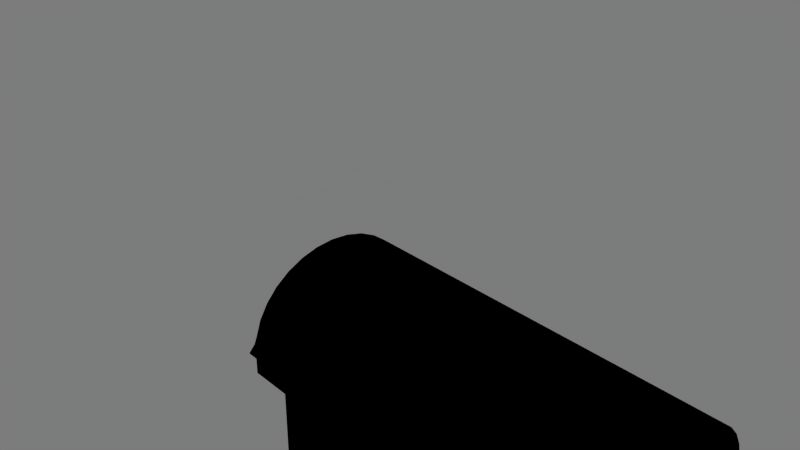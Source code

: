 # Source: chest.blend  (saved by Blender 2.78.0; exported with 4.5.12 LTS)
import bpy
from mathutils import Matrix  # noqa: F401  (used for matrix-valued properties, if any)

bpy.ops.wm.read_factory_settings(use_empty=True)
scene = bpy.context.scene
scene.name = 'Standard_Female_Figure'

# ---- collections
col_collection_1 = bpy.data.collections.new('Collection 1'); scene.collection.children.link(col_collection_1)

# ---- materials (node trees are filled in below, after node groups)
mat_material_009 = bpy.data.materials.new('Material.009')
mat_material_009.alpha_threshold = 0.0
mat_material_009.use_transparent_shadow = False
mat_material_009.roughness = 0.5
mat_material_007 = bpy.data.materials.new('Material.007')
mat_material_007.alpha_threshold = 0.0
mat_material_007.use_transparent_shadow = False
mat_material_007.roughness = 0.5
mat_lighthardwood = bpy.data.materials.new('LightHardWood')
mat_lighthardwood.alpha_threshold = 0.0
mat_lighthardwood.use_transparent_shadow = False
mat_lighthardwood.roughness = 0.5
mat_material_005 = bpy.data.materials.new('Material.005')
mat_material_005.alpha_threshold = 0.0
mat_material_005.use_transparent_shadow = False
mat_material_005.roughness = 0.5
mat_material_002 = bpy.data.materials.new('Material.002')
mat_material_002.alpha_threshold = 0.0
mat_material_002.use_transparent_shadow = False
mat_material_002.roughness = 0.5
mat_hardwood = bpy.data.materials.new('HardWood.')
mat_hardwood.alpha_threshold = 0.0
mat_hardwood.use_transparent_shadow = False
mat_hardwood.diffuse_color = (0.06998, 0.0423, 0.03099, 1.0)
mat_hardwood.roughness = 0.5

# ---- material node trees
mat_material_009.use_nodes = True; mat_material_009.node_tree.nodes.clear()
_N = mat_material_009.node_tree.nodes; _L = mat_material_009.node_tree.links
n0 = _N.new('NodeUndefined'); n0.name = 'Output'; n0.location = (300, 300)
n0.inputs[1].default_value = 1.0
n1 = _N.new('NodeUndefined'); n1.name = 'Material'; n1.location = (10, 300)
n1.inputs[0].default_value = (0.04249, 0.04249, 0.04249, 1.0)
n1.inputs[1].default_value = (0.3034, 0.3034, 0.3034, 1.0)
n1.inputs[2].default_value = 0.8
n1.inputs[3].default_value = (0.0, 0.0, 0.0)
_L.new(n1.outputs[0], n0.inputs[0])
mat_material_007.use_nodes = True; mat_material_007.node_tree.nodes.clear()
_N = mat_material_007.node_tree.nodes; _L = mat_material_007.node_tree.links
n0 = _N.new('NodeUndefined'); n0.name = 'Output'; n0.location = (300, 300)
n0.inputs[1].default_value = 1.0
n1 = _N.new('NodeUndefined'); n1.name = 'Material'; n1.location = (10, 300)
n1.inputs[0].default_value = (0.011, 0.011, 0.011, 1.0)
n1.inputs[1].default_value = (1.0, 1.0, 1.0, 1.0)
n1.inputs[2].default_value = 0.8
n1.inputs[3].default_value = (0.0, 0.0, 0.0)
_L.new(n1.outputs[0], n0.inputs[0])
mat_lighthardwood.use_nodes = True; mat_lighthardwood.node_tree.nodes.clear()
_N = mat_lighthardwood.node_tree.nodes; _L = mat_lighthardwood.node_tree.links
n0 = _N.new('NodeUndefined'); n0.name = 'Output'; n0.location = (300, 300)
n0.inputs[1].default_value = 1.0
n1 = _N.new('NodeUndefined'); n1.name = 'Material'; n1.location = (10, 300)
n1.inputs[0].default_value = (0.03961, 0.01386, 0.003618, 1.0)
n1.inputs[1].default_value = (0.3827, 0.3827, 0.3827, 1.0)
n1.inputs[2].default_value = 0.8
n1.inputs[3].default_value = (0.0, 0.0, 0.0)
_L.new(n1.outputs[0], n0.inputs[0])
mat_material_005.use_nodes = True; mat_material_005.node_tree.nodes.clear()
_N = mat_material_005.node_tree.nodes; _L = mat_material_005.node_tree.links
n0 = _N.new('NodeUndefined'); n0.name = 'Output'; n0.location = (300, 300)
n0.inputs[1].default_value = 1.0
n1 = _N.new('NodeUndefined'); n1.name = 'Material'; n1.location = (10, 300)
n1.inputs[0].default_value = (0.011, 0.011, 0.011, 1.0)
n1.inputs[1].default_value = (1.0, 1.0, 1.0, 1.0)
n1.inputs[2].default_value = 0.8
n1.inputs[3].default_value = (0.0, 0.0, 0.0)
_L.new(n1.outputs[0], n0.inputs[0])
mat_material_002.use_nodes = True; mat_material_002.node_tree.nodes.clear()
_N = mat_material_002.node_tree.nodes; _L = mat_material_002.node_tree.links
n0 = _N.new('NodeUndefined'); n0.name = 'Material'; n0.location = (10, 300)
n0.inputs[0].default_value = (0.01092, 0.01092, 0.01092, 1.0)
n0.inputs[1].default_value = (0.6881, 0.6881, 0.6881, 1.0)
n0.inputs[2].default_value = 0.8
n0.inputs[3].default_value = (0.0, 0.0, 0.0)
n1 = _N.new('NodeUndefined'); n1.name = 'Output'; n1.location = (300, 300)
n1.inputs[1].default_value = 1.0
_L.new(n0.outputs[0], n1.inputs[0])
mat_hardwood.use_nodes = True; mat_hardwood.node_tree.nodes.clear()
_N = mat_hardwood.node_tree.nodes; _L = mat_hardwood.node_tree.links
n0 = _N.new('NodeUndefined'); n0.name = 'Output'; n0.location = (378, 453)
n0.inputs[1].default_value = 1.0
n1 = _N.new('NodeUndefined'); n1.name = 'Material'; n1.location = (30, 429)
n1.inputs[0].default_value = (0.02141, 0.00672, 0.003104, 1.0)
n1.inputs[1].default_value = (1.0, 0.8499, 0.8019, 1.0)
n1.inputs[2].default_value = 0.8
n1.inputs[3].default_value = (0.0, 0.0, 0.0)
_L.new(n1.outputs[0], n0.inputs[0])

# ---- world
world_world = bpy.data.worlds.new('World'); scene.world = world_world
world_world.color = (0.2, 0.2, 0.2)
world_world.use_sun_shadow = False
world_world.sun_shadow_jitter_overblur = 0.0
world_world.cycles.sampling_method = 'NONE'
world_world.cycles.sample_map_resolution = 256

# ---- cameras
cam_camera_perspective10 = bpy.data.cameras.new('Camera_Perspective10')
cam_camera_perspective10.clip_end = 5e+04
cam_camera_perspective10.lens = 38.63
cam_camera_perspective10.sensor_width = 32.0
cam_camera_perspective10.sensor_height = 18.0
cam_camera_perspective10.dof.focus_distance = 100.0
cam_camera_perspective10.dof.aperture_fstop = 128.0

# ---- meshes
me_cube_002 = bpy.data.meshes.new('Cube.002')
me_cube_002.from_pydata([(-1.0, -1.0, -1.0), (-1.0, -1.0, 1.0), (-1.0, 1.0, -1.0), (-1.0, 1.0, 1.0), (1.0, -1.0, -1.0), (1.0, -1.0, 1.0), (1.0, 1.0, -1.0), (1.0, 1.0, 1.0)], [], [(0, 1, 3, 2), (2, 3, 7, 6), (6, 7, 5, 4), (4, 5, 1, 0), (2, 6, 4, 0), (7, 3, 1, 5)])
me_cube_002.materials.append(mat_material_009)
me_cube_002.use_remesh_preserve_volume = False
me_cube_002.use_remesh_preserve_attributes = False
me_cube_002.use_mirror_vertex_groups = False
me_cube_002.update()
me_cube = bpy.data.meshes.new('Cube')
me_cube.from_pydata([(-1.0, -1.0, -1.0), (-1.0, -1.0, 1.0), (-1.0, 1.0, -1.0), (-1.0, 1.0, 1.0), (1.0, -1.0, -1.0), (1.0, -1.0, 1.0), (1.0, 1.0, -1.0), (1.0, 1.0, 1.0), (-1.0, 0.0, -1.0), (-1.0, -1.0, 0.0), (-1.0, 0.0, 1.0), (-1.0, 1.0, 0.0), (0.9224, 1.0, -1.0), (0.9224, 1.0, 1.0), (1.0, 1.0, 0.0), (1.0, 0.0, -1.0), (1.0, 0.0, 1.0), (1.0, -1.0, 0.0), (0.9224, -1.0, -1.0), (0.9224, -1.0, 1.0), (0.9224, 0.0, 1.0), (0.9224, 0.0, -1.0), (0.9224, -1.0, 0.0), (1.0, 0.0, 0.0), (0.9224, 1.0, 0.0), (-1.0, 0.0, 0.0), (1.0, -1.0, 0.0), (1.0, -1.0, -1.0), (0.9224, -1.0, -1.0), (1.0, -1.0, 1.0), (0.9224, -1.0, 1.0), (0.9224, -1.0, 0.0), (1.0, -35.49, 0.0), (1.0, -35.49, -1.0), (0.9224, -35.49, -1.0), (1.0, -35.49, 1.0), (0.9224, -35.49, 1.0), (0.9224, -35.49, 0.0), (1.0, -35.49, -0.9192), (0.9612, -35.49, -1.0), (1.0, -35.49, 0.8604), (0.9612, -35.49, 1.0), (0.9612, -35.49, 0.0), (0.9224, -35.49, -0.9192), (0.9224, -35.49, 0.8604), (0.9612, -35.49, 0.8604), (0.9612, -35.49, -0.9192)], [], [(25, 10, 3, 11), (24, 13, 7, 14), (23, 16, 5, 17), (22, 19, 1, 9), (21, 15, 4, 18), (20, 10, 1, 19), (16, 20, 19, 5), (7, 13, 20, 16), (13, 3, 10, 20), (8, 21, 18, 0), (2, 12, 21, 8), (12, 6, 15, 21), (18, 22, 9, 0), (5, 19, 30, 29), (22, 18, 28, 31), (15, 23, 17, 4), (6, 14, 23, 15), (14, 7, 16, 23), (12, 24, 14, 6), (2, 11, 24, 12), (11, 3, 13, 24), (8, 25, 11, 2), (0, 9, 25, 8), (9, 1, 10, 25), (26, 29, 35, 40, 32), (30, 31, 37, 44, 36), (18, 4, 27, 28), (17, 5, 29, 26), (19, 22, 31, 30), (4, 17, 26, 27), (46, 42, 37, 43), (45, 41, 36, 44), (27, 26, 32, 38, 33), (31, 28, 34, 43, 37), (29, 30, 36, 41, 35), (28, 27, 33, 39, 34), (42, 45, 44, 37), (32, 40, 45, 42), (40, 35, 41, 45), (39, 46, 43, 34), (33, 38, 46, 39), (38, 32, 42, 46)])
me_cube.use_remesh_preserve_volume = False
me_cube.use_remesh_preserve_attributes = False
me_cube.use_mirror_vertex_groups = False
me_cube.update()
me_circle_005 = bpy.data.meshes.new('Circle.005')
me_circle_005.from_pydata([(2.176, 1.54, -0.6991), (1.981, 1.521, -0.6991), (1.793, 1.464, -0.6991), (1.62, 1.371, -0.6991), (1.469, 1.247, -0.6991), (1.345, 1.095, -0.6991), (1.252, 0.9224, -0.6991), (1.195, 0.7348, -0.6991), (1.176, 0.5397, -0.6991), (1.195, 0.3446, -0.6991), (1.252, 0.1571, -0.6991), (1.345, -0.01584, -0.6991), (1.469, -0.1674, -0.6991), (1.62, -0.2917, -0.6991), (1.793, -0.3841, -0.6991), (1.981, -0.4411, -0.6991), (2.176, -0.4603, -0.6991), (2.371, -0.4411, -0.6991), (2.559, -0.3841, -0.6991), (2.732, -0.2917, -0.6991), (2.883, -0.1674, -0.6991), (3.008, -0.01584, -0.6991), (3.1, 0.1571, -0.6991), (3.157, 0.3446, -0.6991), (3.176, 0.5397, -0.6991), (3.157, 0.7348, -0.6991), (3.1, 0.9224, -0.6991), (3.008, 1.095, -0.6991), (2.883, 1.247, -0.6991), (2.732, 1.371, -0.6991), (2.559, 1.464, -0.6991), (2.371, 1.521, -0.6991), (1.981, 1.521, -0.4541), (2.176, 1.54, -0.4541), (1.793, 1.464, -0.4541), (1.62, 1.371, -0.4541), (1.469, 1.247, -0.4541), (1.345, 1.095, -0.4541), (1.252, 0.9224, -0.4541), (1.195, 0.7348, -0.4541), (1.176, 0.5397, -0.4541), (1.195, 0.3446, -0.4541), (1.252, 0.1571, -0.4541), (1.345, -0.01584, -0.4541), (1.469, -0.1674, -0.4541), (1.62, -0.2917, -0.4541), (1.793, -0.3841, -0.4541), (1.981, -0.4411, -0.4541), (2.176, -0.4603, -0.4541), (2.371, -0.4411, -0.4541), (2.559, -0.3841, -0.4541), (2.732, -0.2917, -0.4541), (2.883, -0.1674, -0.4541), (3.008, -0.01584, -0.4541), (3.1, 0.1571, -0.4541), (3.157, 0.3446, -0.4541), (3.176, 0.5397, -0.4541), (3.157, 0.7348, -0.4541), (3.1, 0.9224, -0.4541), (3.008, 1.095, -0.4541), (2.883, 1.247, -0.4541), (2.732, 1.371, -0.4541), (2.559, 1.464, -0.4541), (2.371, 1.521, -0.4541)], [], [(1, 0, 31, 30, 29, 28, 27, 26, 25, 24, 23, 22, 21, 20, 19, 18, 17, 16, 15, 14, 13, 12, 11, 10, 9, 8, 7, 6, 5, 4, 3, 2), (32, 34, 35, 36, 37, 38, 39, 40, 41, 42, 43, 44, 45, 46, 47, 48, 49, 50, 51, 52, 53, 54, 55, 56, 57, 58, 59, 60, 61, 62, 63, 33), (23, 24, 56, 55), (10, 11, 43, 42), (24, 25, 57, 56), (11, 12, 44, 43), (25, 26, 58, 57), (12, 13, 45, 44), (26, 27, 59, 58), (13, 14, 46, 45), (0, 1, 32, 33), (27, 28, 60, 59), (14, 15, 47, 46), (1, 2, 34, 32), (28, 29, 61, 60), (15, 16, 48, 47), (2, 3, 35, 34), (29, 30, 62, 61), (16, 17, 49, 48), (3, 4, 36, 35), (30, 31, 63, 62), (17, 18, 50, 49), (4, 5, 37, 36), (31, 0, 33, 63), (18, 19, 51, 50), (5, 6, 38, 37), (19, 20, 52, 51), (6, 7, 39, 38), (20, 21, 53, 52), (7, 8, 40, 39), (21, 22, 54, 53), (8, 9, 41, 40), (22, 23, 55, 54), (9, 10, 42, 41)])
me_circle_005.materials.append(mat_material_007)
me_circle_005.use_remesh_preserve_volume = False
me_circle_005.use_remesh_preserve_attributes = False
me_circle_005.use_mirror_vertex_groups = False
me_circle_005.update()
me_circle_004 = bpy.data.meshes.new('Circle.004')
me_circle_004.from_pydata([(0.0, 1.0, 0.0), (-0.1951, 0.9808, 0.0), (-0.3827, 0.9239, 0.0), (-0.5556, 0.8315, 0.0), (-0.7071, 0.7071, 0.0), (-0.8315, 0.5556, 0.0), (-0.9239, 0.3827, 0.0), (-0.9808, 0.1951, 0.0), (0.9808, 0.1951, 0.0), (0.9239, 0.3827, 0.0), (0.8315, 0.5556, 0.0), (0.7071, 0.7071, 0.0), (0.5556, 0.8315, 0.0), (0.3827, 0.9239, 0.0), (0.1951, 0.9808, 0.0), (-0.1951, 0.9808, 4.86), (0.0, 1.0, 4.86), (-0.3827, 0.9239, 4.86), (-0.5556, 0.8315, 4.86), (-0.7071, 0.7071, 4.86), (-0.8315, 0.5556, 4.86), (-0.9239, 0.3827, 4.86), (-0.9808, 0.1951, 4.86), (-1.091, 0.05191, 0.0248), (-1.091, 0.0519, 4.88), (-1.012, 0.1197, 4.863), (-1.012, 0.1197, 0.003926), (1.086, 0.0264, 0.02157), (1.086, 0.02649, 4.913), (1.018, 0.1069, 4.87), (1.018, 0.1068, 0.001288), (0.9808, 0.1951, 4.86), (0.9239, 0.3827, 4.86), (0.8315, 0.5556, 4.86), (0.7071, 0.7071, 4.86), (0.5556, 0.8315, 4.86), (0.3827, 0.9239, 4.86), (0.1951, 0.9808, 4.86), (1.018, 0.1069, 4.87), (1.086, 0.02649, 4.913), (0.9808, 0.1951, 4.86), (-0.9808, 0.1951, 4.86)], [], [(8, 9, 32, 31), (9, 10, 33, 32), (0, 1, 15, 16), (10, 11, 34, 33), (1, 2, 17, 15), (11, 12, 35, 34), (2, 3, 18, 17), (12, 13, 36, 35), (3, 4, 19, 18), (13, 14, 37, 36), (4, 5, 20, 19), (14, 0, 16, 37), (5, 6, 21, 20), (25, 26, 23, 24), (6, 7, 22, 21), (22, 7, 26, 25), (30, 29, 28, 27), (8, 31, 29, 30), (0, 14, 13, 12, 11, 10, 9, 8, 7, 6, 5, 4, 3, 2, 1), (16, 15, 17, 18, 19, 20, 21, 22, 31, 32, 33, 34, 35, 36, 37), (24, 28, 39), (7, 8, 30, 27, 23, 26), (24, 39, 38, 40, 41, 25), (28, 29, 38, 39), (31, 22, 41, 40), (29, 31, 40, 38), (22, 25, 41)])
me_circle_004.materials.append(mat_lighthardwood)
me_circle_004.use_remesh_preserve_volume = False
me_circle_004.use_remesh_preserve_attributes = False
me_circle_004.use_mirror_vertex_groups = False
me_circle_004.update()
me_circle_003 = bpy.data.meshes.new('Circle.003')
me_circle_003.from_pydata([(0.0, 1.0, 0.0), (-0.1951, 0.9808, 0.0), (-0.3827, 0.9239, 0.0), (-0.5556, 0.8315, 0.0), (-0.7071, 0.7071, 0.0), (-0.8315, 0.5556, 0.0), (-0.9239, 0.3827, 0.0), (-0.9808, 0.1951, 0.0), (-1.0, 7.55e-08, 0.0), (-0.9808, -0.1951, 0.0), (-0.9239, -0.3827, 0.0), (-0.8315, -0.5556, 0.0), (-0.7071, -0.7071, 0.0), (-0.5556, -0.8315, 0.0), (-0.3827, -0.9239, 0.0), (-0.1951, -0.9808, 0.0), (3.258e-07, -1.0, 0.0), (0.1951, -0.9808, 0.0), (0.3827, -0.9239, 0.0), (0.5556, -0.8315, 0.0), (0.7071, -0.7071, 0.0), (0.8315, -0.5556, 0.0), (0.9239, -0.3827, 0.0), (0.9808, -0.1951, 0.0), (1.0, 9.656e-07, 0.0), (0.9808, 0.1951, 0.0), (0.9239, 0.3827, 0.0), (0.8315, 0.5556, 0.0), (0.7071, 0.7071, 0.0), (0.5556, 0.8315, 0.0), (0.3827, 0.9239, 0.0), (0.1951, 0.9808, 0.0), (-0.1951, 0.9808, 4.86), (0.0, 1.0, 4.86), (-0.3827, 0.9239, 4.86), (-0.5556, 0.8315, 4.86), (-0.7071, 0.7071, 4.86), (-0.8315, 0.5556, 4.86), (-0.9239, 0.3827, 4.86), (-0.9808, 0.1951, 4.86), (-1.0, 7.55e-08, 4.86), (-0.9808, -0.1951, 4.86), (-0.9239, -0.3827, 4.86), (-0.8315, -0.5556, 4.86), (-0.7071, -0.7071, 4.86), (-0.5556, -0.8315, 4.86), (-0.3827, -0.9239, 4.86), (-0.1951, -0.9808, 4.86), (3.258e-07, -1.0, 4.86), (0.1951, -0.9808, 4.86), (0.3827, -0.9239, 4.86), (0.5556, -0.8315, 4.86), (0.7071, -0.7071, 4.86), (0.8315, -0.5556, 4.86), (0.9239, -0.3827, 4.86), (0.9808, -0.1951, 4.86), (1.0, 9.656e-07, 4.86), (0.9808, 0.1951, 4.86), (0.9239, 0.3827, 4.86), (0.8315, 0.5556, 4.86), (0.7071, 0.7071, 4.86), (0.5556, 0.8315, 4.86), (0.3827, 0.9239, 4.86), (0.1951, 0.9808, 4.86), (-0.1951, 0.9808, 4.86), (0.0, 1.0, 4.86), (-0.3827, 0.9239, 4.86), (-0.5556, 0.8315, 4.86), (-0.7071, 0.7071, 4.86), (-0.8315, 0.5556, 4.86), (-0.9239, 0.3827, 4.86), (-0.9808, 0.1951, 4.86), (-1.0, 7.55e-08, 4.86), (-0.9808, -0.1951, 4.86), (-0.9239, -0.3827, 4.86), (-0.8315, -0.5556, 4.86), (-0.7071, -0.7071, 4.86), (-0.5556, -0.8315, 4.86), (-0.3827, -0.9239, 4.86), (-0.1951, -0.9808, 4.86), (3.258e-07, -1.0, 4.86), (0.1951, -0.9808, 4.86), (0.3827, -0.9239, 4.86), (0.5556, -0.8315, 4.86), (0.7071, -0.7071, 4.86), (0.8315, -0.5556, 4.86), (0.9239, -0.3827, 4.86), (0.9808, -0.1951, 4.86), (1.0, 9.656e-07, 4.86), (0.9808, 0.1951, 4.86), (0.9239, 0.3827, 4.86), (0.8315, 0.5556, 4.86), (0.7071, 0.7071, 4.86), (0.5556, 0.8315, 4.86), (0.3827, 0.9239, 4.86), (0.1951, 0.9808, 4.86)], [], [(1, 0, 31, 30, 29, 28, 27, 26, 25, 24, 23, 22, 21, 20, 19, 18, 17, 16, 15, 14, 13, 12, 11, 10, 9, 8, 7, 6, 5, 4, 3, 2), (32, 34, 35, 36, 37, 38, 39, 40, 41, 42, 43, 44, 45, 46, 47, 48, 49, 50, 51, 52, 53, 54, 55, 56, 57, 58, 59, 60, 61, 62, 63, 33), (25, 26, 58, 57), (12, 13, 45, 44), (26, 27, 59, 58), (13, 14, 46, 45), (0, 1, 32, 33), (27, 28, 60, 59), (14, 15, 47, 46), (1, 2, 34, 32), (28, 29, 61, 60), (15, 16, 48, 47), (2, 3, 35, 34), (29, 30, 62, 61), (16, 17, 49, 48), (3, 4, 36, 35), (30, 31, 63, 62), (17, 18, 50, 49), (4, 5, 37, 36), (31, 0, 33, 63), (18, 19, 51, 50), (5, 6, 38, 37), (19, 20, 52, 51), (6, 7, 39, 38), (20, 21, 53, 52), (7, 8, 40, 39), (21, 22, 54, 53), (8, 9, 41, 40), (22, 23, 55, 54), (9, 10, 42, 41), (23, 24, 56, 55), (10, 11, 43, 42), (24, 25, 57, 56), (11, 12, 44, 43), (64, 66, 67, 68, 69, 70, 71, 72, 73, 74, 75, 76, 77, 78, 79, 80, 81, 82, 83, 84, 85, 86, 87, 88, 89, 90, 91, 92, 93, 94, 95, 65)])
me_circle_003.materials.append(mat_material_005)
me_circle_003.use_remesh_preserve_volume = False
me_circle_003.use_remesh_preserve_attributes = False
me_circle_003.use_mirror_vertex_groups = False
me_circle_003.update()
me_circle_002 = bpy.data.meshes.new('Circle.002')
me_circle_002.from_pydata([(0.0, 1.0, 0.0), (-0.1951, 0.9808, 0.0), (-0.3827, 0.9239, 0.0), (-0.5556, 0.8315, 0.0), (-0.7071, 0.7071, 0.0), (-0.8315, 0.5556, 0.0), (-0.9239, 0.3827, 0.0), (-0.9808, 0.1951, 0.0), (-1.0, 7.55e-08, 0.0), (-0.9808, -0.1951, 0.0), (-0.9239, -0.3827, 0.0), (-0.8315, -0.5556, 0.0), (-0.7071, -0.7071, 0.0), (-0.5556, -0.8315, 0.0), (-0.3827, -0.9239, 0.0), (-0.1951, -0.9808, 0.0), (3.258e-07, -1.0, 0.0), (0.1951, -0.9808, 0.0), (0.3827, -0.9239, 0.0), (0.5556, -0.8315, 0.0), (0.7071, -0.7071, 0.0), (0.8315, -0.5556, 0.0), (0.9239, -0.3827, 0.0), (0.9808, -0.1951, 0.0), (1.0, 9.656e-07, 0.0), (0.9808, 0.1951, 0.0), (0.9239, 0.3827, 0.0), (0.8315, 0.5556, 0.0), (0.7071, 0.7071, 0.0), (0.5556, 0.8315, 0.0), (0.3827, 0.9239, 0.0), (0.1951, 0.9808, 0.0), (-0.1951, 0.9808, 4.86), (0.0, 1.0, 4.86), (-0.3827, 0.9239, 4.86), (-0.5556, 0.8315, 4.86), (-0.7071, 0.7071, 4.86), (-0.8315, 0.5556, 4.86), (-0.9239, 0.3827, 4.86), (-0.9808, 0.1951, 4.86), (-1.0, 7.55e-08, 4.86), (-0.9808, -0.1951, 4.86), (-0.9239, -0.3827, 4.86), (-0.8315, -0.5556, 4.86), (-0.7071, -0.7071, 4.86), (-0.5556, -0.8315, 4.86), (-0.3827, -0.9239, 4.86), (-0.1951, -0.9808, 4.86), (3.258e-07, -1.0, 4.86), (0.1951, -0.9808, 4.86), (0.3827, -0.9239, 4.86), (0.5556, -0.8315, 4.86), (0.7071, -0.7071, 4.86), (0.8315, -0.5556, 4.86), (0.9239, -0.3827, 4.86), (0.9808, -0.1951, 4.86), (1.0, 9.656e-07, 4.86), (0.9808, 0.1951, 4.86), (0.9239, 0.3827, 4.86), (0.8315, 0.5556, 4.86), (0.7071, 0.7071, 4.86), (0.5556, 0.8315, 4.86), (0.3827, 0.9239, 4.86), (0.1951, 0.9808, 4.86), (-0.1951, 0.9808, 4.86), (0.0, 1.0, 4.86), (-0.3827, 0.9239, 4.86), (-0.5556, 0.8315, 4.86), (-0.7071, 0.7071, 4.86), (-0.8315, 0.5556, 4.86), (-0.9239, 0.3827, 4.86), (-0.9808, 0.1951, 4.86), (-1.0, 7.55e-08, 4.86), (-0.9808, -0.1951, 4.86), (-0.9239, -0.3827, 4.86), (-0.8315, -0.5556, 4.86), (-0.7071, -0.7071, 4.86), (-0.5556, -0.8315, 4.86), (-0.3827, -0.9239, 4.86), (-0.1951, -0.9808, 4.86), (3.258e-07, -1.0, 4.86), (0.1951, -0.9808, 4.86), (0.3827, -0.9239, 4.86), (0.5556, -0.8315, 4.86), (0.7071, -0.7071, 4.86), (0.8315, -0.5556, 4.86), (0.9239, -0.3827, 4.86), (0.9808, -0.1951, 4.86), (1.0, 9.656e-07, 4.86), (0.9808, 0.1951, 4.86), (0.9239, 0.3827, 4.86), (0.8315, 0.5556, 4.86), (0.7071, 0.7071, 4.86), (0.5556, 0.8315, 4.86), (0.3827, 0.9239, 4.86), (0.1951, 0.9808, 4.86)], [], [(1, 0, 31, 30, 29, 28, 27, 26, 25, 24, 23, 22, 21, 20, 19, 18, 17, 16, 15, 14, 13, 12, 11, 10, 9, 8, 7, 6, 5, 4, 3, 2), (32, 34, 35, 36, 37, 38, 39, 40, 41, 42, 43, 44, 45, 46, 47, 48, 49, 50, 51, 52, 53, 54, 55, 56, 57, 58, 59, 60, 61, 62, 63, 33), (25, 26, 58, 57), (12, 13, 45, 44), (26, 27, 59, 58), (13, 14, 46, 45), (0, 1, 32, 33), (27, 28, 60, 59), (14, 15, 47, 46), (1, 2, 34, 32), (28, 29, 61, 60), (15, 16, 48, 47), (2, 3, 35, 34), (29, 30, 62, 61), (16, 17, 49, 48), (3, 4, 36, 35), (30, 31, 63, 62), (17, 18, 50, 49), (4, 5, 37, 36), (31, 0, 33, 63), (18, 19, 51, 50), (5, 6, 38, 37), (19, 20, 52, 51), (6, 7, 39, 38), (20, 21, 53, 52), (7, 8, 40, 39), (21, 22, 54, 53), (8, 9, 41, 40), (22, 23, 55, 54), (9, 10, 42, 41), (23, 24, 56, 55), (10, 11, 43, 42), (24, 25, 57, 56), (11, 12, 44, 43), (64, 66, 67, 68, 69, 70, 71, 72, 73, 74, 75, 76, 77, 78, 79, 80, 81, 82, 83, 84, 85, 86, 87, 88, 89, 90, 91, 92, 93, 94, 95, 65)])
me_circle_002.materials.append(mat_material_002)
me_circle_002.use_remesh_preserve_volume = False
me_circle_002.use_remesh_preserve_attributes = False
me_circle_002.use_mirror_vertex_groups = False
me_circle_002.update()
me_plane_017 = bpy.data.meshes.new('Plane.017')
me_plane_017.from_pydata([(-2.062, -4.854, 0.0), (2.062, -4.854, 0.0), (-2.062, 4.831, 0.0), (2.062, 4.831, 0.0), (-2.062, 4.831, 3.726), (-2.062, -4.854, 3.726), (2.062, -4.854, 3.726), (2.062, 4.831, 3.726), (-1.947, 4.758, 0.2369), (-1.947, -4.573, 0.2369), (1.969, -4.573, 0.2369), (1.969, 4.758, 0.2369), (-2.062, 4.854, 3.726), (-2.062, -4.854, 3.726), (2.062, -4.854, 3.726), (2.062, 4.854, 3.726), (-1.947, 4.758, 4.29), (-1.947, -4.573, 4.29), (1.969, -4.573, 4.29), (1.969, 4.758, 4.29), (-2.062, -5.124, 3.726), (2.062, -5.124, 3.726), (-2.062, -5.124, 4.29), (2.062, -5.124, 4.29), (-2.553, 4.854, 3.726), (-2.553, -4.854, 3.726), (-2.553, 4.854, 4.29), (-2.553, -4.854, 4.29), (-2.553, -5.124, 3.726), (-2.553, -5.124, 4.29), (2.062, 5.288, 3.726), (-2.062, 5.288, 3.726), (2.062, 5.288, 4.29), (-2.062, 5.288, 4.29), (-2.553, 5.288, 4.29), (-2.553, 5.288, 3.726), (2.523, -4.854, 3.726), (2.523, 4.854, 3.726), (2.523, -4.854, 4.29), (2.523, 4.854, 4.29), (2.523, 5.288, 3.726), (2.523, -5.124, 4.29), (2.523, -5.124, 3.726), (2.523, 5.288, 4.29), (2.523, -4.317, 3.726), (2.523, -3.181, 3.726), (2.523, 3.088, 3.726), (2.523, 4.152, 3.726), (2.523, -4.317, 4.29), (2.523, -3.181, 4.29), (2.523, 3.088, 4.29), (2.523, 4.152, 4.29), (2.523, 4.854, 3.839), (2.523, 4.854, 3.952), (2.523, 4.854, 4.064), (2.523, 4.854, 4.177), (2.523, -4.854, 4.177), (2.523, -4.854, 4.064), (2.523, -4.854, 3.952), (2.523, -4.854, 3.839), (2.523, -4.317, 3.839), (2.523, -4.317, 3.952), (2.523, -4.317, 4.064), (2.523, -4.317, 4.177), (2.523, -3.181, 3.839), (2.523, -3.181, 3.952), (2.523, -3.181, 4.064), (2.523, -3.181, 4.177), (2.523, 3.088, 3.839), (2.523, 3.088, 3.952), (2.523, 3.088, 4.064), (2.523, 3.088, 4.177), (2.523, 4.152, 3.839), (2.523, 4.152, 3.952), (2.523, 4.152, 4.064), (2.523, 4.152, 4.177), (2.682, -4.317, 3.726), (2.682, -3.181, 3.726), (2.682, 3.088, 3.726), (2.682, 4.152, 3.726), (2.682, -4.317, 4.29), (2.682, -3.181, 4.29), (2.682, 3.088, 4.29), (2.682, 4.152, 4.29), (2.682, -4.317, 4.177), (2.682, -4.317, 3.839), (2.682, -4.317, 3.952), (2.682, -4.317, 4.064), (2.682, -3.181, 4.177), (2.682, -3.181, 3.839), (2.682, -3.181, 3.952), (2.682, -3.181, 4.064), (2.682, 3.088, 4.177), (2.682, 3.088, 3.839), (2.682, 3.088, 3.952), (2.682, 3.088, 4.064), (2.682, 4.152, 4.177), (2.682, 4.152, 3.839), (2.682, 4.152, 3.952), (2.682, 4.152, 4.064), (-2.062, 1.618, 3.726), (-2.062, -1.618, 3.726), (-2.553, 1.618, 3.726), (-2.553, -1.618, 3.726), (-2.389, -4.854, 3.726), (-2.226, -4.854, 3.726), (-2.389, 4.854, 3.726), (-2.226, 4.854, 3.726), (-2.226, 1.618, 3.726), (-2.389, 1.618, 3.726), (-2.226, -1.618, 3.726), (-2.389, -1.618, 3.726), (-2.553, 1.618, 3.412), (-2.553, -1.618, 3.412), (-2.389, 1.618, 3.412), (-2.226, 1.618, 3.412), (-2.389, -1.618, 3.412), (-2.226, -1.618, 3.412), (-2.204, 1.172, 3.614), (-2.202, 1.152, 3.419), (-2.201, 1.096, 3.232), (-2.2, 1.003, 3.059), (-2.199, 0.8787, 2.907), (-2.198, 0.7272, 2.783), (-2.198, 0.5543, 2.69), (-2.197, 0.3667, 2.633), (-2.197, 0.1716, 2.614), (-2.197, -0.02346, 2.633), (-2.198, -0.2111, 2.69), (-2.198, -0.3839, 2.783), (-2.199, -0.5355, 2.907), (-2.2, -0.6598, 3.059), (-2.201, -0.7523, 3.232), (-2.202, -0.8092, 3.419), (-2.204, -0.8284, 3.614), (-2.205, -0.8092, 3.809), (-2.206, -0.7522, 3.997), (-2.207, -0.6598, 4.17), (-2.208, -0.5355, 4.321), (-2.209, -0.3839, 4.446), (-2.209, -0.2111, 4.538), (-2.21, -0.02346, 4.595), (-2.21, 0.1716, 4.614), (-2.21, 0.3667, 4.595), (-2.209, 0.5543, 4.538), (-2.209, 0.7272, 4.446), (-2.208, 0.8787, 4.321), (-2.207, 1.003, 4.17), (-2.206, 1.096, 3.997), (-2.205, 1.152, 3.809), (-2.347, 1.152, 3.418), (-2.348, 1.172, 3.613), (-2.346, 1.096, 3.231), (-2.345, 1.003, 3.058), (-2.344, 0.8787, 2.906), (-2.343, 0.7272, 2.782), (-2.343, 0.5543, 2.689), (-2.342, 0.3667, 2.633), (-2.342, 0.1716, 2.613), (-2.342, -0.02346, 2.633), (-2.343, -0.2111, 2.689), (-2.343, -0.3839, 2.782), (-2.344, -0.5355, 2.906), (-2.345, -0.6598, 3.058), (-2.346, -0.7523, 3.231), (-2.347, -0.8092, 3.418), (-2.348, -0.8284, 3.613), (-2.35, -0.8092, 3.808), (-2.351, -0.7522, 3.996), (-2.352, -0.6598, 4.169), (-2.353, -0.5355, 4.32), (-2.354, -0.3839, 4.445), (-2.354, -0.2111, 4.537), (-2.355, -0.02346, 4.594), (-2.355, 0.1716, 4.613), (-2.355, 0.3667, 4.594), (-2.354, 0.5543, 4.537), (-2.354, 0.7272, 4.445), (-2.353, 0.8787, 4.32), (-2.352, 1.003, 4.169), (-2.351, 1.096, 3.996), (-2.35, 1.152, 3.808), (-2.269, 0.5846, 3.421), (-2.269, 0.5846, 3.131), (-2.269, -0.2309, 3.421), (-2.269, -0.2309, 3.131), (-2.499, 0.5846, 3.421), (-2.499, 0.5846, 3.131), (-2.499, -0.2309, 3.421), (-2.499, -0.2309, 3.131)], [], [(0, 2, 3, 1), (10, 9, 17, 18), (1, 3, 7, 6), (2, 0, 5, 4), (3, 2, 4, 7), (0, 1, 6, 5), (9, 10, 11, 8), (4, 5, 13, 101, 100, 12), (8, 11, 19, 16), (6, 7, 15, 14), (19, 18, 38, 48, 49, 50, 51, 39), (20, 22, 29, 28), (12, 107, 106, 24, 35, 31), (13, 14, 21, 20), (7, 4, 12, 15), (5, 6, 14, 13), (11, 10, 18, 19), (9, 8, 16, 17), (20, 21, 23, 22), (13, 20, 28, 25, 104, 105), (32, 19, 39, 43), (18, 17, 22, 23), (24, 102, 103, 25, 27, 26), (27, 25, 28, 29), (17, 16, 26, 27), (22, 17, 27, 29), (111, 104, 25, 103), (18, 23, 41, 38), (30, 31, 33, 32), (33, 31, 35, 34), (26, 16, 33, 34), (16, 19, 32, 33), (24, 26, 34, 35), (15, 12, 31, 30), (75, 55, 39, 51), (36, 59, 58, 57, 56, 38, 41, 42), (39, 55, 54, 53, 52, 37, 40, 43), (14, 15, 37, 47, 46, 45, 44, 36), (15, 30, 40, 37), (21, 14, 36, 42), (23, 21, 42, 41), (30, 32, 43, 40), (56, 63, 48, 38), (61, 60, 85, 86), (67, 71, 50, 49), (46, 47, 79, 78), (36, 44, 60, 59), (59, 60, 61, 58), (58, 61, 62, 57), (57, 62, 63, 56), (66, 67, 88, 91), (47, 72, 97, 79), (60, 44, 76, 85), (65, 66, 91, 90), (45, 46, 68, 64), (64, 68, 69, 65), (65, 69, 70, 66), (66, 70, 71, 67), (75, 51, 83, 96), (48, 63, 84, 80), (44, 45, 77, 76), (64, 65, 90, 89), (47, 37, 52, 72), (72, 52, 53, 73), (73, 53, 54, 74), (74, 54, 55, 75), (84, 88, 81, 80), (92, 96, 83, 82), (76, 77, 89, 85), (85, 89, 90, 86), (86, 90, 91, 87), (87, 91, 88, 84), (78, 79, 97, 93), (93, 97, 98, 94), (94, 98, 99, 95), (95, 99, 96, 92), (72, 73, 98, 97), (50, 71, 92, 82), (62, 61, 86, 87), (73, 74, 99, 98), (68, 46, 78, 93), (49, 48, 80, 81), (63, 62, 87, 84), (74, 75, 96, 99), (69, 68, 93, 94), (67, 49, 81, 88), (70, 69, 94, 95), (51, 50, 82, 83), (45, 64, 89, 77), (71, 70, 95, 92), (106, 109, 102, 24), (103, 102, 112, 113), (12, 100, 108, 107), (107, 108, 109, 106), (100, 101, 110, 108), (108, 110, 117, 115), (101, 13, 105, 110), (110, 105, 104, 111), (114, 116, 113, 112), (115, 117, 116, 114), (109, 108, 115, 114), (102, 109, 114, 112), (110, 111, 116, 117), (111, 103, 113, 116), (119, 118, 149, 148, 147, 146, 145, 144, 143, 142, 141, 140, 139, 138, 137, 136, 135, 134, 133, 132, 131, 130, 129, 128, 127, 126, 125, 124, 123, 122, 121, 120), (150, 152, 153, 154, 155, 156, 157, 158, 159, 160, 161, 162, 163, 164, 165, 166, 167, 168, 169, 170, 171, 172, 173, 174, 175, 176, 177, 178, 179, 180, 181, 151), (136, 137, 169, 168), (123, 124, 156, 155), (137, 138, 170, 169), (124, 125, 157, 156), (138, 139, 171, 170), (125, 126, 158, 157), (139, 140, 172, 171), (126, 127, 159, 158), (140, 141, 173, 172), (127, 128, 160, 159), (141, 142, 174, 173), (128, 129, 161, 160), (142, 143, 175, 174), (129, 130, 162, 161), (143, 144, 176, 175), (130, 131, 163, 162), (144, 145, 177, 176), (131, 132, 164, 163), (118, 119, 150, 151), (145, 146, 178, 177), (132, 133, 165, 164), (119, 120, 152, 150), (146, 147, 179, 178), (133, 134, 166, 165), (120, 121, 153, 152), (147, 148, 180, 179), (134, 135, 167, 166), (121, 122, 154, 153), (148, 149, 181, 180), (135, 136, 168, 167), (122, 123, 155, 154), (149, 118, 151, 181), (187, 183, 185, 189), (187, 186, 182, 183), (189, 188, 186, 187), (185, 184, 188, 189), (182, 186, 188, 184), (183, 182, 184, 185)])
me_plane_017.materials.append(mat_hardwood)
me_plane_017.use_remesh_preserve_volume = False
me_plane_017.use_remesh_preserve_attributes = False
me_plane_017.use_mirror_vertex_groups = False
me_plane_017.update()

# ---- objects
ob_cube = bpy.data.objects.new('Cube', me_cube_002)
ob_cube_001 = bpy.data.objects.new('Cube.001', me_cube)
ob_circle_003 = bpy.data.objects.new('Circle.003', me_circle_005)
ob_circle_002 = bpy.data.objects.new('Circle.002', me_circle_004)
ob_circle_001 = bpy.data.objects.new('Circle.001', me_circle_003)
ob_circle = bpy.data.objects.new('Circle', me_circle_002)
ob_plane = bpy.data.objects.new('Plane', me_plane_017)
ob_camera_perspective10 = bpy.data.objects.new('Camera_Perspective10', cam_camera_perspective10)

# ---- transforms, parenting, visibility, modifiers, constraints
ob_cube.location = (-1.88, -0.4022, 4.845)
ob_cube.scale = (0.03571, 0.2914, 1.405)
ob_cube.lineart.crease_threshold = 0.0
ob_cube_001.location = (5.244, 2.982, 1.17)
ob_cube_001.scale = (1.014, 0.063, 0.1862)
ob_cube_001.lineart.crease_threshold = 0.0
_m = ob_cube_001.modifiers.new('EdgeSplit', 'EDGE_SPLIT')
_m.split_angle = 0.8151
ob_circle_003.location = (-2.465, -0.9505, 3.037)
ob_circle_003.rotation_euler = (0.0, -1.517, 0.0)
ob_circle_003.lineart.crease_threshold = 0.0
ob_circle_002.location = (0.5551, 4.733, 4.776)
ob_circle_002.rotation_euler = (1.574, -0.0, 0.0)
ob_circle_002.scale = (2.548, 2.334, 2.154)
ob_circle_002.lineart.crease_threshold = 0.0
_m = ob_circle_002.modifiers.new('Solidify', 'SOLIDIFY')
_m.thickness = 0.181
_m.nonmanifold_thickness_mode = 'FIXED'
_m.nonmanifold_merge_threshold = 0.0003
ob_circle_001.location = (3.087, 3.388, 4.825)
ob_circle_001.rotation_euler = (1.574, -0.0, 0.0)
ob_circle_001.scale = (0.2482, 0.2073, 0.1489)
ob_circle_001.lineart.crease_threshold = 0.0
ob_circle.location = (3.094, -3.891, 4.78)
ob_circle.rotation_euler = (1.574, -0.0, 0.0)
ob_circle.scale = (0.2482, 0.2073, 0.1489)
ob_circle.lineart.crease_threshold = 0.0
ob_plane.location = (0.5414, -0.5769, 0.4474)
ob_plane.lineart.crease_threshold = 0.0
ob_camera_perspective10.location = (-12.97, -12.4, 19.04)
ob_camera_perspective10.rotation_mode = 'QUATERNION'
ob_camera_perspective10.rotation_quaternion = (0.7984, 0.4797, -0.1902, -0.3103)
ob_camera_perspective10.scale = (1.0, 1.0, 1.0)
ob_camera_perspective10.lineart.crease_threshold = 0.0

# ---- collection membership
col_collection_1.objects.link(ob_cube)
col_collection_1.objects.link(ob_cube_001)
col_collection_1.objects.link(ob_circle_003)
col_collection_1.objects.link(ob_circle_002)
col_collection_1.objects.link(ob_circle_001)
col_collection_1.objects.link(ob_circle)
col_collection_1.objects.link(ob_plane)
col_collection_1.objects.link(ob_camera_perspective10)

# ---- scene / render settings (as saved in the file)
scene.camera = ob_camera_perspective10
scene.frame_start = 0; scene.frame_end = 200; scene.frame_set(1)
scene.render.engine = 'BLENDER_EEVEE_NEXT'
scene.render.resolution_percentage = 50
scene.render.fps = 29
scene.render.dither_intensity = 0.0
scene.cycles.use_denoising = False
scene.cycles.samples = 10
scene.cycles.sampling_pattern = 'TABULATED_SOBOL'
scene.cycles.light_sampling_threshold = 0.0
scene.cycles.use_adaptive_sampling = False
scene.cycles.use_light_tree = False
scene.cycles.blur_glossy = 0.0
scene.cycles.pixel_filter_type = 'GAUSSIAN'
scene.cycles.sample_clamp_indirect = 0.0
scene.view_settings.view_transform = 'Standard'
bpy.context.view_layer.update()

# ---- added for rendering (the .blend has no usable light): sun
light_auto_sun = bpy.data.lights.new('AutoSun', 'SUN')
light_auto_sun.energy = 3.0
light_auto_sun.angle = 0.0523599
ob_auto_sun = bpy.data.objects.new('AutoSun', light_auto_sun)
scene.collection.objects.link(ob_auto_sun)
ob_auto_sun.rotation_euler = (0.872665, 0.174533, 0.523599)
bpy.context.view_layer.update()
